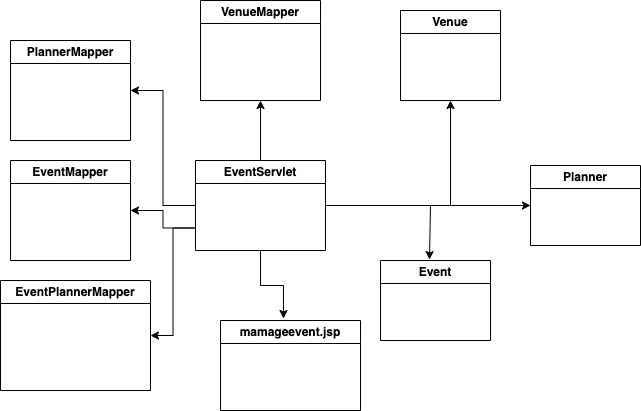

The diagram above was exported from draw.io. Its source (the exported page's mxGraphModel, read from the mxfile embedded in the PNG):
<mxGraphModel dx="931" dy="534" grid="1" gridSize="10" guides="1" tooltips="1" connect="1" arrows="1" fold="1" page="1" pageScale="1" pageWidth="850" pageHeight="1100" math="0" shadow="0">
  <root>
    <mxCell id="0" />
    <mxCell id="1" parent="0" />
    <mxCell id="V3k_9bquGabpEGoJRtzs-1" value="EventServlet" style="swimlane;whiteSpace=wrap;html=1;" vertex="1" parent="1">
      <mxGeometry x="425" y="200" width="130" height="90" as="geometry" />
    </mxCell>
    <mxCell id="V3k_9bquGabpEGoJRtzs-2" value="EventMapper" style="swimlane;whiteSpace=wrap;html=1;" vertex="1" parent="1">
      <mxGeometry x="240" y="200" width="120" height="100" as="geometry" />
    </mxCell>
    <mxCell id="V3k_9bquGabpEGoJRtzs-4" value="PlannerMapper" style="swimlane;whiteSpace=wrap;html=1;" vertex="1" parent="1">
      <mxGeometry x="240" y="80" width="120" height="100" as="geometry" />
    </mxCell>
    <mxCell id="V3k_9bquGabpEGoJRtzs-6" value="VenueMapper" style="swimlane;whiteSpace=wrap;html=1;" vertex="1" parent="1">
      <mxGeometry x="430" y="40" width="120" height="100" as="geometry" />
    </mxCell>
    <mxCell id="V3k_9bquGabpEGoJRtzs-7" value="EventPlannerMapper" style="swimlane;whiteSpace=wrap;html=1;" vertex="1" parent="1">
      <mxGeometry x="230" y="320" width="150" height="110" as="geometry" />
    </mxCell>
    <mxCell id="V3k_9bquGabpEGoJRtzs-8" value="" style="endArrow=classic;html=1;rounded=0;exitX=0.5;exitY=0;exitDx=0;exitDy=0;entryX=0.5;entryY=1;entryDx=0;entryDy=0;" edge="1" parent="1" source="V3k_9bquGabpEGoJRtzs-1" target="V3k_9bquGabpEGoJRtzs-6">
      <mxGeometry width="50" height="50" relative="1" as="geometry">
        <mxPoint x="400" y="330" as="sourcePoint" />
        <mxPoint x="450" y="280" as="targetPoint" />
        <Array as="points" />
      </mxGeometry>
    </mxCell>
    <mxCell id="V3k_9bquGabpEGoJRtzs-9" value="" style="endArrow=classic;html=1;rounded=0;exitX=0;exitY=0.5;exitDx=0;exitDy=0;entryX=1;entryY=0.5;entryDx=0;entryDy=0;edgeStyle=orthogonalEdgeStyle;" edge="1" parent="1" source="V3k_9bquGabpEGoJRtzs-1" target="V3k_9bquGabpEGoJRtzs-4">
      <mxGeometry width="50" height="50" relative="1" as="geometry">
        <mxPoint x="400" y="330" as="sourcePoint" />
        <mxPoint x="240" y="160" as="targetPoint" />
      </mxGeometry>
    </mxCell>
    <mxCell id="V3k_9bquGabpEGoJRtzs-11" value="" style="endArrow=classic;html=1;rounded=0;exitX=1;exitY=0.5;exitDx=0;exitDy=0;edgeStyle=orthogonalEdgeStyle;entryX=0.5;entryY=1;entryDx=0;entryDy=0;" edge="1" parent="1" source="V3k_9bquGabpEGoJRtzs-1" target="V3k_9bquGabpEGoJRtzs-15">
      <mxGeometry width="50" height="50" relative="1" as="geometry">
        <mxPoint x="400" y="330" as="sourcePoint" />
        <mxPoint x="630" y="170" as="targetPoint" />
      </mxGeometry>
    </mxCell>
    <mxCell id="V3k_9bquGabpEGoJRtzs-14" value="" style="endArrow=classic;html=1;rounded=0;exitX=0;exitY=0.75;exitDx=0;exitDy=0;entryX=1;entryY=0.5;entryDx=0;entryDy=0;edgeStyle=orthogonalEdgeStyle;" edge="1" parent="1" source="V3k_9bquGabpEGoJRtzs-1" target="V3k_9bquGabpEGoJRtzs-2">
      <mxGeometry width="50" height="50" relative="1" as="geometry">
        <mxPoint x="400" y="330" as="sourcePoint" />
        <mxPoint x="450" y="280" as="targetPoint" />
      </mxGeometry>
    </mxCell>
    <mxCell id="V3k_9bquGabpEGoJRtzs-15" value="Venue" style="swimlane;whiteSpace=wrap;html=1;" vertex="1" parent="1">
      <mxGeometry x="630" y="50" width="100" height="90" as="geometry" />
    </mxCell>
    <mxCell id="V3k_9bquGabpEGoJRtzs-16" value="" style="endArrow=classic;html=1;rounded=0;exitX=0;exitY=0.75;exitDx=0;exitDy=0;entryX=1;entryY=0.5;entryDx=0;entryDy=0;edgeStyle=orthogonalEdgeStyle;" edge="1" parent="1" source="V3k_9bquGabpEGoJRtzs-1" target="V3k_9bquGabpEGoJRtzs-7">
      <mxGeometry width="50" height="50" relative="1" as="geometry">
        <mxPoint x="480" y="260" as="sourcePoint" />
        <mxPoint x="530" y="210" as="targetPoint" />
      </mxGeometry>
    </mxCell>
    <mxCell id="V3k_9bquGabpEGoJRtzs-17" value="Planner" style="swimlane;whiteSpace=wrap;html=1;" vertex="1" parent="1">
      <mxGeometry x="760" y="205" width="110" height="80" as="geometry" />
    </mxCell>
    <mxCell id="V3k_9bquGabpEGoJRtzs-18" value="" style="endArrow=classic;html=1;rounded=0;exitX=1;exitY=0.5;exitDx=0;exitDy=0;entryX=0;entryY=0.5;entryDx=0;entryDy=0;edgeStyle=orthogonalEdgeStyle;" edge="1" parent="1" source="V3k_9bquGabpEGoJRtzs-1" target="V3k_9bquGabpEGoJRtzs-17">
      <mxGeometry width="50" height="50" relative="1" as="geometry">
        <mxPoint x="480" y="260" as="sourcePoint" />
        <mxPoint x="530" y="210" as="targetPoint" />
        <Array as="points">
          <mxPoint x="730" y="245" />
        </Array>
      </mxGeometry>
    </mxCell>
    <mxCell id="V3k_9bquGabpEGoJRtzs-19" value="Event" style="swimlane;whiteSpace=wrap;html=1;" vertex="1" parent="1">
      <mxGeometry x="610" y="300" width="110" height="80" as="geometry" />
    </mxCell>
    <mxCell id="V3k_9bquGabpEGoJRtzs-20" value="" style="endArrow=classic;html=1;rounded=0;exitX=1;exitY=0.5;exitDx=0;exitDy=0;edgeStyle=orthogonalEdgeStyle;entryX=0.445;entryY=-0.012;entryDx=0;entryDy=0;entryPerimeter=0;" edge="1" parent="1" source="V3k_9bquGabpEGoJRtzs-1" target="V3k_9bquGabpEGoJRtzs-19">
      <mxGeometry width="50" height="50" relative="1" as="geometry">
        <mxPoint x="480" y="260" as="sourcePoint" />
        <mxPoint x="750" y="350" as="targetPoint" />
        <Array as="points">
          <mxPoint x="660" y="245" />
        </Array>
      </mxGeometry>
    </mxCell>
    <mxCell id="V3k_9bquGabpEGoJRtzs-22" value="mamageevent.jsp" style="swimlane;whiteSpace=wrap;html=1;" vertex="1" parent="1">
      <mxGeometry x="450" y="360" width="140" height="90" as="geometry" />
    </mxCell>
    <mxCell id="V3k_9bquGabpEGoJRtzs-23" value="" style="endArrow=classic;html=1;rounded=0;exitX=0.5;exitY=1;exitDx=0;exitDy=0;entryX=0.45;entryY=-0.022;entryDx=0;entryDy=0;entryPerimeter=0;edgeStyle=orthogonalEdgeStyle;" edge="1" parent="1" source="V3k_9bquGabpEGoJRtzs-1" target="V3k_9bquGabpEGoJRtzs-22">
      <mxGeometry width="50" height="50" relative="1" as="geometry">
        <mxPoint x="560" y="260" as="sourcePoint" />
        <mxPoint x="610" y="210" as="targetPoint" />
      </mxGeometry>
    </mxCell>
  </root>
</mxGraphModel>